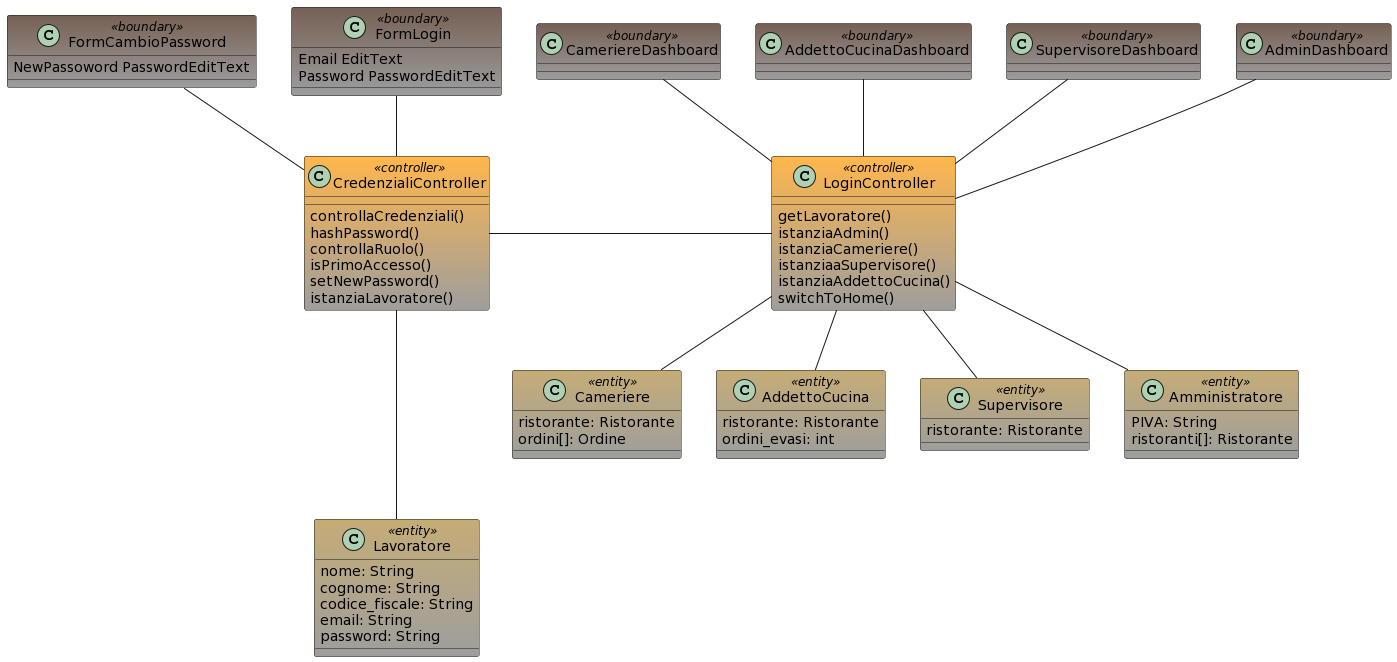

The diagram above was rendered by PlantUML. Its source (embedded in the PNG):
@startuml
class FormLogin <<boundary>> #776155-9E9E9E {
 Email EditText
 Password PasswordEditText
}

class AdminDashboard <<boundary>> #776155-9E9E9E {

}

class SupervisoreDashboard <<boundary>> #776155-9E9E9E {

}

class AddettoCucinaDashboard <<boundary>> #776155-9E9E9E {

}

class CameriereDashboard <<boundary>> #776155-9E9E9E {

}

class Amministratore <<entity>> #C6AD77-9E9E9E {
   PIVA: String 
   ristoranti[]: Ristorante
} 

class Cameriere <<entity>> #C6AD77-9E9E9E {
   ristorante: Ristorante
   ordini[]: Ordine
} 

class AddettoCucina <<entity>> #C6AD77-9E9E9E {
   ristorante: Ristorante
   ordini_evasi: int
} 

class Supervisore <<entity>> #C6AD77-9E9E9E {
   ristorante: Ristorante
} 
 
class Lavoratore <<entity>> #C6AD77-9E9E9E {
   nome: String
   cognome: String
   codice_fiscale: String
   email: String
   password: String
} 

class CredenzialiController  <<controller>> #FFB74D-9E9E9E  {
 controllaCredenziali()
 hashPassword()
 controllaRuolo()
 isPrimoAccesso()
 setNewPassword()
 istanziaLavoratore()
}

class LoginController <<controller>> #FFB74D-9E9E9E  {
 getLavoratore()
 istanziaAdmin()
 istanziaCameriere()
 istanziaaSupervisore()
 istanziaAddettoCucina()
 switchToHome()
}


class FormCambioPassword  <<boundary>> #776155-9E9E9E {
   NewPassoword PasswordEditText
}

CredenzialiController  -down-- Lavoratore
CredenzialiController -up- FormLogin
CredenzialiController -up- FormCambioPassword
CredenzialiController -right-- LoginController
LoginController -up- AdminDashboard
LoginController -up- SupervisoreDashboard
LoginController -up- AddettoCucinaDashboard
LoginController -up- CameriereDashboard
Amministratore -up- LoginController
Cameriere -up- LoginController
AddettoCucina -up- LoginController
Supervisore -up- LoginController
@enduml